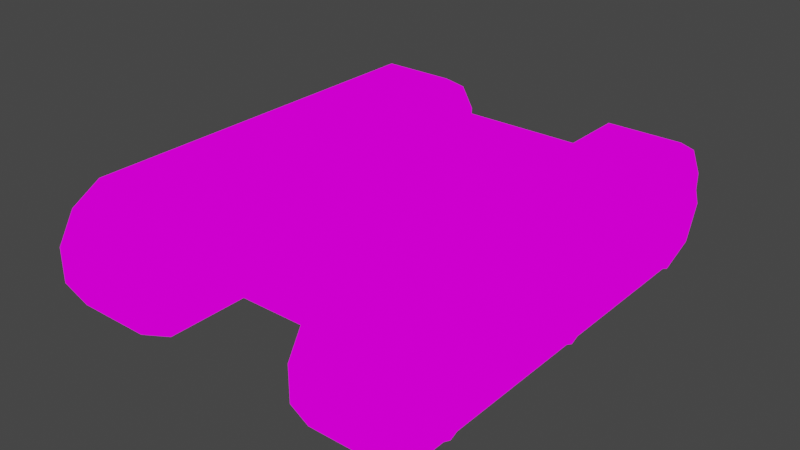 # Source: Chassis.blend  (saved by Blender 3.5.10; exported with 4.5.12 LTS)
import bpy
from mathutils import Matrix  # noqa: F401  (used for matrix-valued properties, if any)

bpy.ops.wm.read_factory_settings(use_empty=True)
scene = bpy.context.scene
scene.name = 'Scene'

# ---- collections
col_collection = bpy.data.collections.new('Collection'); scene.collection.children.link(col_collection)

# ---- images (referenced by path relative to the original .blend; pixels are not part of the script)
import os
ASSET_DIR = os.environ.get("B2B_ASSET_DIR", "")  # directory of the original .blend (textures are referenced by path, not embedded)
HERE = os.path.dirname(os.path.abspath(__file__))  # packed textures are extracted next to this script under _unpacked/

def load_image(name, relpath, width, height, colorspace="sRGB"):
    """Load a texture the original file referenced (path relative to the .blend, or extracted next to this script)."""
    p = next((c for c in (os.path.join(HERE, relpath), os.path.join(ASSET_DIR, relpath)) if relpath and os.path.exists(c)), "")
    if p:
        img = bpy.data.images.load(p, check_existing=True)
        img.name = name
    else:  # same state as the original file: an image datablock whose file is absent (Cycles renders it pink)
        img = bpy.data.images.new(name, width, height)
        img.source = "FILE"
        img.filepath = "//" + (relpath or name)
    img.colorspace_settings.name = colorspace
    return img
img_true_png = load_image('true.png', 'true.png', 1024, 1024, 'sRGB')

# ---- materials (node trees are filled in below, after node groups)
mat_x = bpy.data.materials.new('材质')
mat_x.use_transparent_shadow = False

# ---- material node trees
mat_x.use_nodes = True; mat_x.node_tree.nodes.clear()
_N = mat_x.node_tree.nodes; _L = mat_x.node_tree.links
n0 = _N.new('ShaderNodeOutputMaterial'); n0.name = '材质输出'; n0.location = (300, 300)
n1 = _N.new('ShaderNodeBsdfPrincipled'); n1.name = '原理化BSDF'; n1.location = (-207, 266)
n1.distribution = 'GGX'
n1.subsurface_method = 'RANDOM_WALK_SKIN'
n1.inputs[3].default_value = 1.45
n1.inputs[27].default_value = (0.0, 0.0, 0.0, 1.0)
n1.inputs[28].default_value = 1.0
n2 = _N.new('ShaderNodeTexImage'); n2.name = '图像纹理'; n2.location = (-12, 179)
n2.image = img_true_png
_L.new(n2.outputs[0], n0.inputs[0])
n0.is_active_output = True

# ---- world
world_world = bpy.data.worlds.new('World'); scene.world = world_world
world_world.use_nodes = True; world_world.node_tree.nodes.clear()
_N = world_world.node_tree.nodes; _L = world_world.node_tree.links
n0 = _N.new('ShaderNodeOutputWorld'); n0.name = 'World Output'; n0.location = (300, 300)
n1 = _N.new('ShaderNodeBackground'); n1.name = 'Background'; n1.location = (10, 300)
n1.inputs[0].default_value = (0.05088, 0.05088, 0.05088, 1.0)
_L.new(n1.outputs[0], n0.inputs[0])
n0.is_active_output = True
world_world.color = (0.05088, 0.05088, 0.05088)
world_world.use_sun_shadow = False
world_world.sun_shadow_jitter_overblur = 0.0

# ---- meshes
me_002 = bpy.data.meshes.new('柱体.002')
me_002.from_pydata([(3.793, -2.354, -0.02866), (3.063, -2.354, -0.02866), (3.793, -2.648, 0.6781), (3.063, -2.648, 0.6781), (3.793, -3.356, 0.9703), (3.063, -3.356, 0.9703), (3.793, -4.062, 0.6766), (3.063, -4.062, 0.6766), (3.793, -4.354, -0.03081), (3.063, -4.354, -0.03081), (3.793, -4.061, -0.7376), (3.063, -4.061, -0.7376), (3.793, -3.353, -1.03), (3.063, -3.353, -1.03), (3.793, -2.647, -0.7361), (3.063, -2.647, -0.7361), (3.793, 1.006, -0.02506), (3.063, 1.006, -0.02506), (3.793, 0.7119, 0.6817), (3.063, 0.7119, 0.6817), (3.793, 0.004482, 0.9739), (3.063, 0.004482, 0.9739), (3.793, -0.7023, 0.6802), (3.063, -0.7023, 0.6802), (3.793, -0.9944, -0.02721), (3.063, -0.9944, -0.02721), (3.793, -0.7008, -0.734), (3.063, -0.7008, -0.734), (3.793, 0.006625, -1.026), (3.063, 0.006625, -1.026), (3.793, 0.7134, -0.7325), (3.063, 0.7134, -0.7325), (3.793, 4.366, -0.02146), (3.063, 4.366, -0.02146), (3.793, 4.072, 0.6853), (3.063, 4.072, 0.6853), (3.793, 3.364, 0.9775), (3.063, 3.364, 0.9775), (3.793, 2.658, 0.6838), (3.063, 2.658, 0.6838), (3.793, 2.366, -0.02361), (3.063, 2.366, -0.02361), (3.793, 2.659, -0.7304), (3.063, 2.659, -0.7304), (3.793, 3.367, -1.023), (3.063, 3.367, -1.023), (3.793, 4.073, -0.7289), (3.063, 4.073, -0.7289), (-3.729, -2.354, -0.02866), (-2.999, -2.354, -0.02866), (-3.729, -2.648, 0.6781), (-2.999, -2.648, 0.6781), (-3.729, -3.356, 0.9703), (-2.999, -3.356, 0.9703), (-3.729, -4.062, 0.6766), (-2.999, -4.062, 0.6766), (-3.729, -4.354, -0.03081), (-2.999, -4.354, -0.03081), (-3.729, -4.061, -0.7376), (-2.999, -4.061, -0.7376), (-3.729, -3.353, -1.03), (-2.999, -3.353, -1.03), (-3.729, -2.647, -0.7361), (-2.999, -2.647, -0.7361), (-3.729, 1.006, -0.02506), (-2.999, 1.006, -0.02506), (-3.729, 0.7119, 0.6817), (-2.999, 0.7119, 0.6817), (-3.729, 0.004481, 0.9739), (-2.999, 0.004481, 0.9739), (-3.729, -0.7023, 0.6802), (-2.999, -0.7023, 0.6802), (-3.729, -0.9944, -0.02721), (-2.999, -0.9944, -0.02721), (-3.729, -0.7008, -0.734), (-2.999, -0.7008, -0.734), (-3.729, 0.006624, -1.026), (-2.999, 0.006624, -1.026), (-3.729, 0.7134, -0.7325), (-2.999, 0.7134, -0.7325), (-3.729, 4.366, -0.02146), (-2.999, 4.366, -0.02146), (-3.729, 4.072, 0.6853), (-2.999, 4.072, 0.6853), (-3.729, 3.364, 0.9775), (-2.999, 3.364, 0.9775), (-3.729, 2.658, 0.6838), (-2.999, 2.658, 0.6838), (-3.729, 2.366, -0.02361), (-2.999, 2.366, -0.02361), (-3.729, 2.659, -0.7304), (-2.999, 2.659, -0.7304), (-3.729, 3.367, -1.023), (-2.999, 3.367, -1.023), (-3.729, 4.073, -0.7289), (-2.999, 4.073, -0.7289), (2.151, 3.218, -0.3648), (-2.086, 3.218, -0.3648), (2.151, -3.226, -0.3648), (-2.086, -3.226, -0.3648), (2.151, 3.218, 1.019), (-2.086, 3.218, 1.019), (2.151, -3.226, 1.019), (-2.086, -3.226, 1.019), (3.523, -4.511, -0.9663), (3.523, -4.86, -0.3607), (3.523, -4.859, 0.3396), (3.523, -4.509, 0.9469), (3.523, -3.902, 1.299), (3.523, 3.897, 1.313), (3.523, 4.503, 0.9645), (3.523, 4.852, 0.3589), (3.523, 4.851, -0.3414), (3.523, 4.5, -0.9487), (3.523, 3.893, -1.3), (3.523, -3.905, -1.315), (3.523, -4.511, -0.9663), (3.523, -4.86, -0.3607), (3.523, -4.859, 0.3396), (3.523, -4.509, 0.9469), (3.523, -3.902, 1.299), (3.523, 3.897, 1.313), (3.523, 4.503, 0.9645), (3.523, 4.852, 0.3589), (3.523, 4.851, -0.3414), (3.523, 4.5, -0.9487), (3.523, 3.893, -1.3), (3.523, -3.905, -1.315), (3.523, -4.511, -0.9663), (3.523, -4.86, -0.3607), (3.523, -4.859, 0.3396), (3.523, -4.509, 0.9469), (3.523, -3.902, 1.299), (3.523, 3.897, 1.313), (3.523, 4.503, 0.9645), (3.523, 4.852, 0.3589), (3.523, 4.851, -0.3414), (3.523, 4.5, -0.9487), (3.523, 3.893, -1.3), (3.523, -3.905, -1.315), (2.001, -4.511, -0.9663), (2.001, -4.86, -0.3607), (2.001, -4.859, 0.3396), (2.001, -4.509, 0.9469), (2.001, -3.902, 1.299), (2.001, 3.897, 1.313), (2.001, 4.503, 0.9645), (2.001, 4.852, 0.3589), (2.001, 4.851, -0.3414), (2.001, 4.5, -0.9487), (2.001, 3.893, -1.3), (2.001, -3.905, -1.315), (2.001, -4.511, -0.9663), (2.001, -4.86, -0.3607), (2.001, -4.859, 0.3396), (2.001, -4.509, 0.9469), (2.001, -3.902, 1.299), (2.001, 3.897, 1.313), (2.001, 4.503, 0.9645), (2.001, 4.852, 0.3589), (2.001, 4.851, -0.3414), (2.001, 4.5, -0.9487), (2.001, 3.893, -1.3), (2.001, -3.905, -1.315), (-3.459, -4.511, -0.9663), (-3.459, -4.86, -0.3607), (-3.459, -4.859, 0.3396), (-3.459, -4.509, 0.9469), (-3.459, -3.902, 1.299), (-3.459, 3.897, 1.313), (-3.459, 4.503, 0.9645), (-3.459, 4.852, 0.3589), (-3.459, 4.851, -0.3414), (-3.459, 4.5, -0.9487), (-3.459, 3.893, -1.3), (-3.459, -3.905, -1.315), (-3.459, -4.511, -0.9663), (-3.459, -4.86, -0.3607), (-3.459, -4.859, 0.3396), (-3.459, -4.509, 0.9469), (-3.459, -3.902, 1.299), (-3.459, 3.897, 1.313), (-3.459, 4.503, 0.9645), (-3.459, 4.852, 0.3589), (-3.459, 4.851, -0.3414), (-3.459, 4.5, -0.9487), (-3.459, 3.893, -1.3), (-3.459, -3.905, -1.315), (-3.459, -4.511, -0.9663), (-3.459, -4.86, -0.3607), (-3.459, -4.859, 0.3396), (-3.459, -4.509, 0.9469), (-3.459, -3.902, 1.299), (-3.459, 3.897, 1.313), (-3.459, 4.503, 0.9645), (-3.459, 4.852, 0.3589), (-3.459, 4.851, -0.3414), (-3.459, 4.5, -0.9487), (-3.459, 3.893, -1.3), (-3.459, -3.905, -1.315), (-1.937, -4.511, -0.9663), (-1.937, -4.86, -0.3607), (-1.937, -4.859, 0.3396), (-1.937, -4.509, 0.9469), (-1.937, -3.902, 1.299), (-1.937, 3.897, 1.313), (-1.937, 4.503, 0.9645), (-1.937, 4.852, 0.3589), (-1.937, 4.851, -0.3414), (-1.937, 4.5, -0.9487), (-1.937, 3.893, -1.3), (-1.937, -3.905, -1.315), (-1.937, -4.511, -0.9663), (-1.937, -4.86, -0.3607), (-1.937, -4.859, 0.3396), (-1.937, -4.509, 0.9469), (-1.937, -3.902, 1.299), (-1.937, 3.897, 1.313), (-1.937, 4.503, 0.9645), (-1.937, 4.852, 0.3589), (-1.937, 4.851, -0.3414), (-1.937, 4.5, -0.9487), (-1.937, 3.893, -1.3), (-1.937, -3.905, -1.315), (3.793, -2.354, -0.02866), (3.793, -2.354, -0.02866), (3.793, -2.648, 0.6781), (3.793, -2.648, 0.6781), (3.063, -2.648, 0.6781), (3.063, -2.648, 0.6781), (3.063, -2.354, -0.02866), (3.063, -2.354, -0.02866), (3.793, -3.356, 0.9703), (3.793, -3.356, 0.9703), (3.063, -3.356, 0.9703), (3.063, -3.356, 0.9703), (3.793, -4.062, 0.6766), (3.793, -4.062, 0.6766), (3.063, -4.062, 0.6766), (3.063, -4.062, 0.6766), (3.793, -4.354, -0.03081), (3.793, -4.354, -0.03081), (3.063, -4.354, -0.03081), (3.063, -4.354, -0.03081), (3.793, -4.061, -0.7376), (3.793, -4.061, -0.7376), (3.063, -4.061, -0.7376), (3.063, -4.061, -0.7376), (3.793, -3.353, -1.03), (3.793, -3.353, -1.03), (3.063, -3.353, -1.03), (3.063, -3.353, -1.03), (3.793, -2.647, -0.7361), (3.793, -2.647, -0.7361), (3.063, -2.647, -0.7361), (3.063, -2.647, -0.7361), (3.793, 1.006, -0.02506), (3.793, 1.006, -0.02506), (3.793, 0.7119, 0.6817), (3.793, 0.7119, 0.6817), (3.063, 0.7119, 0.6817), (3.063, 0.7119, 0.6817), (3.063, 1.006, -0.02506), (3.063, 1.006, -0.02506), (3.793, 0.004482, 0.9739), (3.793, 0.004482, 0.9739), (3.063, 0.004482, 0.9739), (3.063, 0.004482, 0.9739), (3.793, -0.7023, 0.6802), (3.793, -0.7023, 0.6802), (3.063, -0.7023, 0.6802), (3.063, -0.7023, 0.6802), (3.793, -0.9944, -0.02721), (3.793, -0.9944, -0.02721), (3.063, -0.9944, -0.02721), (3.063, -0.9944, -0.02721), (3.793, -0.7008, -0.734), (3.793, -0.7008, -0.734), (3.063, -0.7008, -0.734), (3.063, -0.7008, -0.734), (3.793, 0.006625, -1.026), (3.793, 0.006625, -1.026), (3.063, 0.006625, -1.026), (3.063, 0.006625, -1.026), (3.793, 0.7134, -0.7325), (3.793, 0.7134, -0.7325), (3.063, 0.7134, -0.7325), (3.063, 0.7134, -0.7325), (3.793, 4.366, -0.02146), (3.793, 4.366, -0.02146), (3.793, 4.072, 0.6853), (3.793, 4.072, 0.6853), (3.063, 4.072, 0.6853), (3.063, 4.072, 0.6853), (3.063, 4.366, -0.02146), (3.063, 4.366, -0.02146), (3.793, 3.364, 0.9775), (3.793, 3.364, 0.9775), (3.063, 3.364, 0.9775), (3.063, 3.364, 0.9775), (3.793, 2.658, 0.6838), (3.793, 2.658, 0.6838), (3.063, 2.658, 0.6838), (3.063, 2.658, 0.6838), (3.793, 2.366, -0.02361), (3.793, 2.366, -0.02361), (3.063, 2.366, -0.02361), (3.063, 2.366, -0.02361), (3.793, 2.659, -0.7304), (3.793, 2.659, -0.7304), (3.063, 2.659, -0.7304), (3.063, 2.659, -0.7304), (3.793, 3.367, -1.023), (3.793, 3.367, -1.023), (3.063, 3.367, -1.023), (3.063, 3.367, -1.023), (3.793, 4.073, -0.7289), (3.793, 4.073, -0.7289), (3.063, 4.073, -0.7289), (3.063, 4.073, -0.7289), (-3.729, -2.354, -0.02866), (-3.729, -2.354, -0.02866), (-3.729, -2.648, 0.6781), (-3.729, -2.648, 0.6781), (-2.999, -2.648, 0.6781), (-2.999, -2.648, 0.6781), (-2.999, -2.354, -0.02866), (-2.999, -2.354, -0.02866), (-3.729, -3.356, 0.9703), (-3.729, -3.356, 0.9703), (-2.999, -3.356, 0.9703), (-2.999, -3.356, 0.9703), (-3.729, -4.062, 0.6766), (-3.729, -4.062, 0.6766), (-2.999, -4.062, 0.6766), (-2.999, -4.062, 0.6766), (-3.729, -4.354, -0.03081), (-3.729, -4.354, -0.03081), (-2.999, -4.354, -0.03081), (-2.999, -4.354, -0.03081), (-3.729, -4.061, -0.7376), (-3.729, -4.061, -0.7376), (-2.999, -4.061, -0.7376), (-2.999, -4.061, -0.7376), (-3.729, -3.353, -1.03), (-3.729, -3.353, -1.03), (-2.999, -3.353, -1.03), (-2.999, -3.353, -1.03), (-3.729, -2.647, -0.7361), (-3.729, -2.647, -0.7361), (-2.999, -2.647, -0.7361), (-2.999, -2.647, -0.7361), (-3.729, 1.006, -0.02506), (-3.729, 1.006, -0.02506), (-3.729, 0.7119, 0.6817), (-3.729, 0.7119, 0.6817), (-2.999, 0.7119, 0.6817), (-2.999, 0.7119, 0.6817), (-2.999, 1.006, -0.02506), (-2.999, 1.006, -0.02506), (-3.729, 0.004481, 0.9739), (-3.729, 0.004481, 0.9739), (-2.999, 0.004481, 0.9739), (-2.999, 0.004481, 0.9739), (-3.729, -0.7023, 0.6802), (-3.729, -0.7023, 0.6802), (-2.999, -0.7023, 0.6802), (-2.999, -0.7023, 0.6802), (-3.729, -0.9944, -0.02721), (-3.729, -0.9944, -0.02721), (-2.999, -0.9944, -0.02721), (-2.999, -0.9944, -0.02721), (-3.729, -0.7008, -0.734), (-3.729, -0.7008, -0.734), (-2.999, -0.7008, -0.734), (-2.999, -0.7008, -0.734), (-3.729, 0.006624, -1.026), (-3.729, 0.006624, -1.026), (-2.999, 0.006624, -1.026), (-2.999, 0.006624, -1.026), (-3.729, 0.7134, -0.7325), (-3.729, 0.7134, -0.7325), (-2.999, 0.7134, -0.7325), (-2.999, 0.7134, -0.7325), (-3.729, 4.366, -0.02146), (-3.729, 4.366, -0.02146), (-3.729, 4.072, 0.6853), (-3.729, 4.072, 0.6853), (-2.999, 4.072, 0.6853), (-2.999, 4.072, 0.6853), (-2.999, 4.366, -0.02146), (-2.999, 4.366, -0.02146), (-3.729, 3.364, 0.9775), (-3.729, 3.364, 0.9775), (-2.999, 3.364, 0.9775), (-2.999, 3.364, 0.9775), (-3.729, 2.658, 0.6838), (-3.729, 2.658, 0.6838), (-2.999, 2.658, 0.6838), (-2.999, 2.658, 0.6838), (-3.729, 2.366, -0.02361), (-3.729, 2.366, -0.02361), (-2.999, 2.366, -0.02361), (-2.999, 2.366, -0.02361), (-3.729, 2.659, -0.7304), (-3.729, 2.659, -0.7304), (-2.999, 2.659, -0.7304), (-2.999, 2.659, -0.7304), (-3.729, 3.367, -1.023), (-3.729, 3.367, -1.023), (-2.999, 3.367, -1.023), (-2.999, 3.367, -1.023), (-3.729, 4.073, -0.7289), (-3.729, 4.073, -0.7289), (-2.999, 4.073, -0.7289), (-2.999, 4.073, -0.7289), (2.151, -3.226, -0.3648), (2.151, -3.226, -0.3648), (2.151, 3.218, -0.3648), (2.151, 3.218, -0.3648), (-2.086, 3.218, -0.3648), (-2.086, 3.218, -0.3648), (-2.086, -3.226, -0.3648), (-2.086, -3.226, -0.3648), (2.151, -3.226, 1.019), (2.151, -3.226, 1.019), (2.151, 3.218, 1.019), (2.151, 3.218, 1.019), (-2.086, 3.218, 1.019), (-2.086, 3.218, 1.019), (-2.086, -3.226, 1.019), (-2.086, -3.226, 1.019), (3.523, -4.86, -0.3607), (3.523, -4.86, -0.3607), (3.523, -4.86, -0.3607), (3.523, -4.511, -0.9663), (3.523, -4.511, -0.9663), (3.523, -4.511, -0.9663), (3.523, -4.859, 0.3396), (3.523, -4.859, 0.3396), (3.523, -4.859, 0.3396), (3.523, -4.509, 0.9469), (3.523, -4.509, 0.9469), (3.523, -4.509, 0.9469), (3.523, -3.902, 1.299), (3.523, -3.902, 1.299), (3.523, -3.902, 1.299), (3.523, 3.897, 1.313), (3.523, 3.897, 1.313), (3.523, 3.897, 1.313), (3.523, 4.503, 0.9645), (3.523, 4.503, 0.9645), (3.523, 4.503, 0.9645), (3.523, 4.852, 0.3589), (3.523, 4.852, 0.3589), (3.523, 4.852, 0.3589), (3.523, 4.851, -0.3414), (3.523, 4.851, -0.3414), (3.523, 4.851, -0.3414), (3.523, 4.5, -0.9487), (3.523, 4.5, -0.9487), (3.523, 4.5, -0.9487), (3.523, 3.893, -1.3), (3.523, 3.893, -1.3), (3.523, 3.893, -1.3), (3.523, -3.905, -1.315), (3.523, -3.905, -1.315), (3.523, -3.905, -1.315), (3.523, -4.86, -0.3607), (3.523, -4.86, -0.3607), (3.523, -4.511, -0.9663), (3.523, -4.511, -0.9663), (3.523, -4.859, 0.3396), (3.523, -4.859, 0.3396), (3.523, -4.509, 0.9469), (3.523, -4.509, 0.9469), (3.523, -3.902, 1.299), (3.523, -3.902, 1.299), (3.523, 3.897, 1.313), (3.523, 3.897, 1.313), (3.523, 4.503, 0.9645), (3.523, 4.503, 0.9645), (3.523, 4.852, 0.3589), (3.523, 4.852, 0.3589), (3.523, 4.851, -0.3414), (3.523, 4.851, -0.3414), (3.523, 4.5, -0.9487), (3.523, 4.5, -0.9487), (3.523, 3.893, -1.3), (3.523, 3.893, -1.3), (3.523, -3.905, -1.315), (3.523, -3.905, -1.315), (3.523, -4.86, -0.3607), (3.523, -4.86, -0.3607), (3.523, -4.86, -0.3607), (3.523, -4.511, -0.9663), (3.523, -4.511, -0.9663), (3.523, -4.511, -0.9663), (3.523, -4.859, 0.3396), (3.523, -4.859, 0.3396), (3.523, -4.859, 0.3396), (3.523, -4.509, 0.9469), (3.523, -4.509, 0.9469), (3.523, -4.509, 0.9469), (3.523, -3.902, 1.299), (3.523, -3.902, 1.299), (3.523, -3.902, 1.299), (3.523, 3.897, 1.313), (3.523, 3.897, 1.313), (3.523, 3.897, 1.313), (3.523, 4.503, 0.9645), (3.523, 4.503, 0.9645), (3.523, 4.503, 0.9645), (3.523, 4.852, 0.3589), (3.523, 4.852, 0.3589), (3.523, 4.852, 0.3589), (3.523, 4.851, -0.3414), (3.523, 4.851, -0.3414), (3.523, 4.851, -0.3414), (3.523, 4.5, -0.9487), (3.523, 4.5, -0.9487), (3.523, 4.5, -0.9487), (3.523, 3.893, -1.3), (3.523, 3.893, -1.3), (3.523, 3.893, -1.3), (3.523, -3.905, -1.315), (3.523, -3.905, -1.315), (3.523, -3.905, -1.315), (2.001, 3.893, -1.3), (2.001, 3.893, -1.3), (2.001, 3.893, -1.3), (2.001, -4.509, 0.9469), (2.001, -4.509, 0.9469), (2.001, -4.509, 0.9469), (2.001, 4.503, 0.9645), (2.001, 4.503, 0.9645), (2.001, 4.503, 0.9645), (2.001, 4.5, -0.9487), (2.001, 4.5, -0.9487), (2.001, 4.5, -0.9487), (2.001, -4.859, 0.3396), (2.001, -4.859, 0.3396), (2.001, -4.859, 0.3396), (2.001, -3.905, -1.315), (2.001, -3.905, -1.315), (2.001, -3.905, -1.315), (2.001, 3.897, 1.313), (2.001, 3.897, 1.313), (2.001, 3.897, 1.313), (2.001, -3.902, 1.299), (2.001, -3.902, 1.299), (2.001, -3.902, 1.299), (2.001, 4.851, -0.3414), (2.001, 4.851, -0.3414), (2.001, 4.851, -0.3414), (2.001, 4.852, 0.3589), (2.001, 4.852, 0.3589), (2.001, 4.852, 0.3589), (2.001, -4.86, -0.3607), (2.001, -4.86, -0.3607), (2.001, -4.86, -0.3607), (2.001, -4.511, -0.9663), (2.001, -4.511, -0.9663), (2.001, -4.511, -0.9663), (2.001, -4.86, -0.3607), (2.001, -4.86, -0.3607), (2.001, -4.511, -0.9663), (2.001, -4.511, -0.9663), (2.001, -4.859, 0.3396), (2.001, -4.859, 0.3396), (2.001, -4.509, 0.9469), (2.001, -4.509, 0.9469), (2.001, -3.902, 1.299), (2.001, -3.902, 1.299), (2.001, 3.897, 1.313), (2.001, 3.897, 1.313), (2.001, 4.503, 0.9645), (2.001, 4.503, 0.9645), (2.001, 4.852, 0.3589), (2.001, 4.852, 0.3589), (2.001, 4.851, -0.3414), (2.001, 4.851, -0.3414), (2.001, 4.5, -0.9487), (2.001, 4.5, -0.9487), (2.001, 3.893, -1.3), (2.001, 3.893, -1.3), (2.001, -3.905, -1.315), (2.001, -3.905, -1.315), (-3.459, -4.86, -0.3607), (-3.459, -4.86, -0.3607), (-3.459, -4.86, -0.3607), (-3.459, -4.511, -0.9663), (-3.459, -4.511, -0.9663), (-3.459, -4.511, -0.9663), (-3.459, -4.859, 0.3396), (-3.459, -4.859, 0.3396), (-3.459, -4.859, 0.3396), (-3.459, -4.509, 0.9469), (-3.459, -4.509, 0.9469), (-3.459, -4.509, 0.9469), (-3.459, -3.902, 1.299), (-3.459, -3.902, 1.299), (-3.459, -3.902, 1.299), (-3.459, 3.897, 1.313), (-3.459, 3.897, 1.313), (-3.459, 3.897, 1.313), (-3.459, 4.503, 0.9645), (-3.459, 4.503, 0.9645), (-3.459, 4.503, 0.9645), (-3.459, 4.852, 0.3589), (-3.459, 4.852, 0.3589), (-3.459, 4.852, 0.3589), (-3.459, 4.851, -0.3414), (-3.459, 4.851, -0.3414), (-3.459, 4.851, -0.3414), (-3.459, 4.5, -0.9487), (-3.459, 4.5, -0.9487), (-3.459, 4.5, -0.9487), (-3.459, 3.893, -1.3), (-3.459, 3.893, -1.3), (-3.459, 3.893, -1.3), (-3.459, -3.905, -1.315), (-3.459, -3.905, -1.315), (-3.459, -3.905, -1.315), (-3.459, -4.86, -0.3607), (-3.459, -4.86, -0.3607), (-3.459, -4.511, -0.9663), (-3.459, -4.511, -0.9663), (-3.459, -4.859, 0.3396), (-3.459, -4.859, 0.3396), (-3.459, -4.509, 0.9469), (-3.459, -4.509, 0.9469), (-3.459, -3.902, 1.299), (-3.459, -3.902, 1.299), (-3.459, 3.897, 1.313), (-3.459, 3.897, 1.313), (-3.459, 4.503, 0.9645), (-3.459, 4.503, 0.9645), (-3.459, 4.852, 0.3589), (-3.459, 4.852, 0.3589), (-3.459, 4.851, -0.3414), (-3.459, 4.851, -0.3414), (-3.459, 4.5, -0.9487), (-3.459, 4.5, -0.9487), (-3.459, 3.893, -1.3), (-3.459, 3.893, -1.3), (-3.459, -3.905, -1.315), (-3.459, -3.905, -1.315), (-3.459, -4.86, -0.3607), (-3.459, -4.86, -0.3607), (-3.459, -4.86, -0.3607), (-3.459, -4.511, -0.9663), (-3.459, -4.511, -0.9663), (-3.459, -4.511, -0.9663), (-3.459, -4.859, 0.3396), (-3.459, -4.859, 0.3396), (-3.459, -4.859, 0.3396), (-3.459, -4.509, 0.9469), (-3.459, -4.509, 0.9469), (-3.459, -4.509, 0.9469), (-3.459, -3.902, 1.299), (-3.459, -3.902, 1.299), (-3.459, -3.902, 1.299), (-3.459, 3.897, 1.313), (-3.459, 3.897, 1.313), (-3.459, 3.897, 1.313), (-3.459, 4.503, 0.9645), (-3.459, 4.503, 0.9645), (-3.459, 4.503, 0.9645), (-3.459, 4.852, 0.3589), (-3.459, 4.852, 0.3589), (-3.459, 4.852, 0.3589), (-3.459, 4.851, -0.3414), (-3.459, 4.851, -0.3414), (-3.459, 4.851, -0.3414), (-3.459, 4.5, -0.9487), (-3.459, 4.5, -0.9487), (-3.459, 4.5, -0.9487), (-3.459, 3.893, -1.3), (-3.459, 3.893, -1.3), (-3.459, 3.893, -1.3), (-3.459, -3.905, -1.315), (-3.459, -3.905, -1.315), (-3.459, -3.905, -1.315), (-1.937, 3.893, -1.3), (-1.937, 3.893, -1.3), (-1.937, 3.893, -1.3), (-1.937, -4.509, 0.9469), (-1.937, -4.509, 0.9469), (-1.937, -4.509, 0.9469), (-1.937, 4.503, 0.9645), (-1.937, 4.503, 0.9645), (-1.937, 4.503, 0.9645), (-1.937, 4.5, -0.9487), (-1.937, 4.5, -0.9487), (-1.937, 4.5, -0.9487), (-1.937, -4.859, 0.3396), (-1.937, -4.859, 0.3396), (-1.937, -4.859, 0.3396), (-1.937, -3.905, -1.315), (-1.937, -3.905, -1.315), (-1.937, -3.905, -1.315), (-1.937, 3.897, 1.313), (-1.937, 3.897, 1.313), (-1.937, 3.897, 1.313), (-1.937, -3.902, 1.299), (-1.937, -3.902, 1.299), (-1.937, -3.902, 1.299), (-1.937, 4.851, -0.3414), (-1.937, 4.851, -0.3414), (-1.937, 4.851, -0.3414), (-1.937, 4.852, 0.3589), (-1.937, 4.852, 0.3589), (-1.937, 4.852, 0.3589), (-1.937, -4.86, -0.3607), (-1.937, -4.86, -0.3607), (-1.937, -4.86, -0.3607), (-1.937, -4.511, -0.9663), (-1.937, -4.511, -0.9663), (-1.937, -4.511, -0.9663), (-1.937, -4.86, -0.3607), (-1.937, -4.86, -0.3607), (-1.937, -4.511, -0.9663), (-1.937, -4.511, -0.9663), (-1.937, -4.859, 0.3396), (-1.937, -4.859, 0.3396), (-1.937, -4.509, 0.9469), (-1.937, -4.509, 0.9469), (-1.937, -3.902, 1.299), (-1.937, -3.902, 1.299), (-1.937, 3.897, 1.313), (-1.937, 3.897, 1.313), (-1.937, 4.503, 0.9645), (-1.937, 4.503, 0.9645), (-1.937, 4.852, 0.3589), (-1.937, 4.852, 0.3589), (-1.937, 4.851, -0.3414), (-1.937, 4.851, -0.3414), (-1.937, 4.5, -0.9487), (-1.937, 4.5, -0.9487), (-1.937, 3.893, -1.3), (-1.937, 3.893, -1.3), (-1.937, -3.905, -1.315), (-1.937, -3.905, -1.315)], [], [(224, 228, 226), (229, 232, 227), (235, 236, 233), (239, 240, 237), (243, 244, 241), (247, 248, 245), (231, 251, 9), (13, 252, 249), (15, 225, 253), (6, 10, 14), (262, 258, 256), (261, 264, 259), (265, 270, 268), (271, 272, 269), (275, 276, 273), (279, 280, 277), (263, 283, 25), (29, 284, 281), (31, 257, 285), (26, 28, 30), (294, 290, 288), (293, 296, 291), (299, 300, 297), (303, 304, 301), (307, 308, 305), (311, 312, 309), (41, 39, 37), (45, 316, 313), (317, 33, 289), (38, 42, 46), (322, 326, 320), (323, 330, 325), (332, 331, 329), (336, 335, 333), (340, 339, 337), (344, 343, 341), (57, 347, 327), (348, 61, 345), (349, 49, 63), (58, 54, 50), (354, 358, 352), (355, 362, 357), (364, 363, 361), (368, 367, 365), (369, 374, 371), (376, 375, 373), (73, 379, 359), (380, 77, 377), (381, 65, 79), (70, 68, 66), (384, 388, 390), (392, 389, 387), (396, 395, 393), (400, 399, 397), (404, 403, 401), (408, 407, 405), (414, 391, 89), (412, 93, 409), (413, 81, 95), (90, 86, 82), (416, 420, 418), (428, 424, 426), (423, 425, 431), (419, 429, 427), (97, 103, 101), (96, 102, 98), (462, 487, 460), (453, 481, 451), (444, 475, 442), (465, 489, 463), (432, 470, 435), (456, 483, 454), (447, 477, 445), (436, 491, 466), (438, 469, 433), (459, 485, 457), (450, 479, 448), (441, 473, 439), (126, 127, 120), (523, 543, 525), (502, 549, 504), (511, 555, 513), (520, 529, 522), (499, 532, 501), (508, 535, 510), (517, 538, 519), (493, 541, 498), (526, 561, 496), (505, 547, 507), (514, 553, 516), (495, 559, 492), (443, 500, 503), (464, 521, 524), (455, 512, 515), (446, 131, 506), (467, 138, 527), (434, 497, 494), (458, 135, 518), (449, 132, 509), (104, 139, 128), (106, 129, 130), (113, 136, 137), (110, 133, 134), (530, 583, 584), (557, 577, 578), (551, 571, 572), (545, 585, 586), (560, 566, 564), (554, 579, 580), (548, 573, 574), (140, 587, 567), (542, 565, 568), (149, 581, 582), (146, 575, 576), (143, 569, 570), (156, 155, 163), (618, 643, 644), (609, 637, 638), (600, 631, 632), (621, 645, 646), (588, 626, 624), (612, 639, 640), (603, 633, 634), (592, 647, 627), (594, 625, 628), (615, 641, 642), (606, 635, 636), (597, 629, 630), (180, 179, 187), (699, 679, 681), (705, 658, 660), (669, 690, 667), (685, 676, 678), (688, 655, 657), (691, 664, 666), (675, 708, 673), (654, 714, 649), (717, 682, 652), (703, 661, 663), (709, 670, 672), (715, 651, 648), (599, 656, 596), (620, 677, 617), (611, 668, 608), (602, 191, 167), (623, 198, 174), (590, 653, 593), (614, 195, 171), (605, 192, 168), (164, 199, 175), (166, 189, 165), (173, 196, 172), (170, 193, 169), (686, 739, 695), (713, 733, 692), (707, 727, 689), (701, 741, 210), (716, 722, 719), (710, 735, 207), (704, 729, 204), (200, 743, 211), (698, 721, 201), (209, 737, 208), (206, 731, 205), (203, 725, 202), (222, 223, 216), (224, 230, 228), (229, 234, 232), (235, 238, 236), (239, 242, 240), (243, 246, 244), (247, 250, 248), (5, 3, 231), (231, 254, 251), (251, 11, 9), (9, 7, 5), (5, 231, 9), (13, 255, 252), (15, 1, 225), (14, 0, 6), (0, 2, 6), (2, 4, 6), (6, 8, 10), (10, 12, 14), (262, 260, 258), (261, 266, 264), (265, 267, 270), (271, 274, 272), (275, 278, 276), (279, 282, 280), (21, 19, 263), (263, 286, 283), (283, 27, 25), (25, 23, 21), (21, 263, 25), (29, 287, 284), (31, 17, 257), (30, 16, 22), (16, 18, 22), (18, 20, 22), (22, 24, 30), (24, 26, 30), (294, 292, 290), (293, 298, 296), (299, 302, 300), (303, 306, 304), (307, 310, 308), (311, 314, 312), (37, 35, 295), (295, 318, 37), (318, 315, 37), (315, 43, 37), (43, 41, 37), (45, 319, 316), (317, 47, 33), (46, 32, 34), (34, 36, 38), (38, 40, 42), (42, 44, 46), (46, 34, 38), (322, 324, 326), (323, 328, 330), (332, 334, 331), (336, 338, 335), (340, 342, 339), (344, 346, 343), (327, 51, 53), (53, 55, 57), (57, 59, 347), (347, 350, 327), (327, 53, 57), (348, 351, 61), (349, 321, 49), (50, 48, 58), (48, 62, 58), (62, 60, 58), (58, 56, 54), (54, 52, 50), (354, 356, 358), (355, 360, 362), (364, 366, 363), (368, 370, 367), (369, 372, 374), (376, 378, 375), (359, 67, 69), (69, 71, 73), (73, 75, 379), (379, 382, 359), (359, 69, 73), (380, 383, 77), (381, 353, 65), (66, 64, 74), (64, 78, 74), (78, 76, 74), (74, 72, 66), (72, 70, 66), (384, 386, 388), (392, 394, 389), (396, 398, 395), (400, 402, 399), (404, 406, 403), (408, 410, 407), (391, 83, 85), (85, 87, 391), (87, 89, 391), (89, 91, 411), (411, 414, 89), (412, 415, 93), (413, 385, 81), (82, 80, 94), (94, 92, 90), (90, 88, 86), (86, 84, 82), (82, 94, 90), (416, 422, 420), (428, 430, 424), (423, 417, 425), (419, 421, 429), (97, 99, 103), (96, 100, 102), (462, 488, 487), (453, 482, 481), (444, 476, 475), (465, 490, 489), (432, 468, 470), (456, 484, 483), (447, 478, 477), (436, 471, 491), (438, 472, 469), (459, 486, 485), (450, 480, 479), (441, 474, 473), (116, 117, 127), (117, 118, 127), (118, 119, 127), (119, 120, 127), (120, 121, 126), (121, 122, 123), (124, 121, 123), (124, 125, 121), (125, 126, 121), (523, 528, 543), (502, 531, 549), (511, 534, 555), (520, 537, 529), (499, 540, 532), (508, 546, 535), (517, 552, 538), (493, 558, 541), (526, 544, 561), (505, 550, 547), (514, 556, 553), (495, 562, 559), (443, 440, 500), (464, 461, 521), (455, 452, 512), (446, 107, 131), (467, 114, 138), (434, 437, 497), (458, 111, 135), (449, 108, 132), (104, 115, 139), (106, 105, 129), (113, 112, 136), (110, 109, 133), (530, 539, 583), (557, 536, 577), (551, 533, 571), (545, 150, 585), (560, 563, 566), (554, 147, 579), (548, 144, 573), (140, 151, 587), (542, 141, 565), (149, 148, 581), (146, 145, 575), (143, 142, 569), (154, 153, 163), (153, 152, 163), (163, 162, 156), (154, 163, 155), (162, 161, 157), (161, 160, 157), (160, 159, 157), (159, 158, 157), (157, 156, 162), (618, 616, 643), (609, 607, 637), (600, 598, 631), (621, 619, 645), (588, 591, 626), (612, 610, 639), (603, 601, 633), (592, 622, 647), (594, 589, 625), (615, 613, 641), (606, 604, 635), (597, 595, 629), (178, 177, 187), (177, 176, 187), (187, 186, 180), (178, 187, 179), (186, 185, 181), (185, 184, 181), (184, 183, 181), (183, 182, 181), (181, 180, 186), (699, 684, 679), (705, 687, 658), (669, 711, 690), (685, 693, 676), (688, 696, 655), (691, 702, 664), (675, 694, 708), (654, 697, 714), (717, 700, 682), (703, 706, 661), (709, 712, 670), (715, 718, 651), (599, 659, 656), (620, 680, 677), (611, 671, 668), (602, 662, 191), (623, 683, 198), (590, 650, 653), (614, 674, 195), (605, 665, 192), (164, 188, 199), (166, 190, 189), (173, 197, 196), (170, 194, 193), (686, 740, 739), (713, 734, 733), (707, 728, 727), (701, 742, 741), (716, 720, 722), (710, 736, 735), (704, 730, 729), (200, 723, 743), (698, 724, 721), (209, 738, 737), (206, 732, 731), (203, 726, 725), (212, 213, 223), (213, 214, 223), (214, 215, 223), (215, 216, 223), (216, 217, 222), (217, 218, 219), (220, 217, 219), (220, 221, 217), (221, 222, 217)])
_uv = me_002.uv_layers.new(name='UV 贴图')
_uv.uv.foreach_set('vector', [0.2379, 0.8484, 0.2565, 0.898, 0.2379, 0.898, 0.7551, 0.8599, 0.7299, 0.8233, 0.7551, 0.8233, 0.7485, 0.5628, 0.7299, 0.6124, 0.7299, 0.5628, 0.6555, 0.7559, 0.6369, 0.8056, 0.6369, 0.7559, 0.5785, 0.8321, 0.5599, 0.8818, 0.5599, 0.8321, 0.7546, 0.6974, 0.736, 0.7471, 0.736, 0.6974, 0.6438, 0.5397, 0.6784, 0.4866, 0.6927, 0.5681, 0.2632, 0.8118, 0.2379, 0.7753, 0.2632, 0.7753, 0.2193, 0.7753, 0.2007, 0.8249, 0.2007, 0.7753, 0.4828, 0.4962, 0.4972, 0.5915, 0.4626, 0.6115, 0.349, 0.8435, 0.3304, 0.8932, 0.3304, 0.8435, 0.7547, 0.6212, 0.7361, 0.6709, 0.7361, 0.6212, 0.5997, 0.8056, 0.6183, 0.8552, 0.5997, 0.8552, 0.7299, 0.7737, 0.7113, 0.8233, 0.7113, 0.7737, 0.3779, 0.8334, 0.3593, 0.8831, 0.3593, 0.8334, 0.2007, 0.8249, 0.1821, 0.8746, 0.1821, 0.8249, 0.4972, 0.6744, 0.5317, 0.6212, 0.546, 0.7028, 0.6741, 0.8056, 0.6555, 0.8552, 0.6555, 0.8056, 0.2007, 0.7753, 0.1821, 0.8249, 0.1821, 0.7753, 0.4828, 0.7462, 0.4626, 0.7559, 0.4483, 0.7261, 0.7733, 0.6212, 0.7547, 0.6709, 0.7547, 0.6212, 0.4855, 0.8321, 0.4669, 0.8818, 0.4669, 0.8321, 0.2632, 0.8484, 0.2379, 0.8118, 0.2632, 0.8118, 0.6741, 0.7559, 0.6555, 0.8056, 0.6555, 0.7559, 0.7732, 0.6974, 0.7546, 0.7471, 0.7546, 0.6974, 0.434, 0.8645, 0.4087, 0.828, 0.434, 0.828, 0.546, 0.5681, 0.5317, 0.6115, 0.5115, 0.6212, 0.3182, 0.7993, 0.2996, 0.849, 0.2996, 0.7993, 0.2193, 0.7753, 0.2379, 0.8249, 0.2193, 0.8249, 0.5806, 0.6309, 0.5949, 0.7261, 0.5604, 0.7462, 0.5413, 0.8818, 0.5227, 0.8321, 0.5413, 0.8321, 0.718, 0.8599, 0.6927, 0.8233, 0.718, 0.8233, 0.7485, 0.8233, 0.7299, 0.7737, 0.7485, 0.7737, 0.7113, 0.6124, 0.6927, 0.5628, 0.7113, 0.5628, 0.5227, 0.8818, 0.5041, 0.8321, 0.5227, 0.8321, 0.4669, 0.8818, 0.4483, 0.8321, 0.4669, 0.8321, 0.546, 0.5397, 0.5806, 0.4866, 0.5949, 0.5681, 0.4087, 0.828, 0.434, 0.7914, 0.434, 0.828, 0.349, 0.7573, 0.3304, 0.807, 0.3304, 0.7573, 0.6927, 0.651, 0.6784, 0.7462, 0.6438, 0.7261, 0.3779, 0.87, 0.4031, 0.8334, 0.4031, 0.87, 0.7671, 0.5628, 0.7485, 0.6124, 0.7485, 0.5628, 0.6555, 0.8552, 0.6369, 0.8056, 0.6555, 0.8056, 0.7299, 0.6124, 0.7113, 0.5628, 0.7299, 0.5628, 0.7737, 0.8233, 0.7551, 0.873, 0.7551, 0.8233, 0.7671, 0.8233, 0.7485, 0.7737, 0.7671, 0.7737, 0.6438, 0.5681, 0.6092, 0.6212, 0.5949, 0.5397, 0.6369, 0.8552, 0.6183, 0.8056, 0.6369, 0.8056, 0.6183, 0.7559, 0.5997, 0.8056, 0.5997, 0.7559, 0.6438, 0.7261, 0.6295, 0.7559, 0.6092, 0.7462, 0.5599, 0.8321, 0.5413, 0.8818, 0.5413, 0.8321, 0.5041, 0.8818, 0.4855, 0.8321, 0.5041, 0.8321, 0.3304, 0.8435, 0.3557, 0.807, 0.3557, 0.8435, 0.7113, 0.8233, 0.6927, 0.7737, 0.7113, 0.7737, 0.5971, 0.8818, 0.5785, 0.8321, 0.5971, 0.8321, 0.2007, 0.8615, 0.226, 0.8249, 0.226, 0.8615, 0.281, 0.7696, 0.281, 0.7178, 0.3299, 0.7462, 0.2996, 0.849, 0.281, 0.7993, 0.2996, 0.7993, 0.6369, 0.7559, 0.6183, 0.8056, 0.6183, 0.7559, 0.3939, 0.7084, 0.4082, 0.8037, 0.3736, 0.8237, 0.3593, 0.4524, 0.2513, 0.0, 0.3593, 0.0, 0.1433, 0.4524, 0.2513, 0.0, 0.2513, 0.4524, 0.281, 0.6646, 0.3304, 0.4524, 0.3304, 0.6646, 0.4087, 0.4866, 0.3593, 0.6988, 0.3593, 0.4866, 0.2316, 0.4524, 0.1821, 0.7753, 0.1821, 0.4525, 0.281, 0.7753, 0.2316, 0.4524, 0.281, 0.4525, 0.2316, 0.4524, 0.2316, 0.4524, 0.2316, 0.4524, 0.2316, 0.4524, 0.2316, 0.4524, 0.2316, 0.4524, 0.2316, 0.4524, 0.2316, 0.4524, 0.2316, 0.4524, 0.2316, 0.4524, 0.2316, 0.4524, 0.2316, 0.4524, 0.2316, 0.4524, 0.2316, 0.4524, 0.2316, 0.4524, 0.2316, 0.4524, 0.2316, 0.4524, 0.2316, 0.4524, 0.2316, 0.4524, 0.2316, 0.4524, 0.2316, 0.4524, 0.2316, 0.4524, 0.2316, 0.4524, 0.2316, 0.4524, 0.2316, 0.4524, 0.2316, 0.4524, 0.2316, 0.4524, 0.2316, 0.4524, 0.2316, 0.4524, 0.2316, 0.4524, 0.2316, 0.4524, 0.2316, 0.4524, 0.2316, 0.4524, 0.2316, 0.4524, 0.2316, 0.4524, 0.2316, 0.4524, 0.6394, 0.04824, 0.6394, 0.4388, 0.546, 0.4383, 0.7328, 0.0, 0.7716, 0.5476, 0.7328, 0.5476, 0.4304, 0.639, 0.4087, 0.7152, 0.4087, 0.639, 0.4699, 0.7559, 0.4483, 0.8321, 0.4483, 0.7559, 0.3521, 0.6811, 0.3304, 0.7573, 0.3304, 0.6811, 0.7144, 0.6974, 0.7361, 0.6212, 0.7361, 0.6974, 0.5132, 0.8321, 0.5348, 0.7559, 0.5348, 0.8321, 0.7144, 0.4866, 0.6927, 0.5628, 0.6927, 0.4866, 0.4337, 0.4866, 0.4087, 0.5628, 0.4087, 0.4866, 0.5781, 0.7559, 0.5565, 0.8321, 0.5565, 0.7559, 0.8104, 0.5476, 0.7716, 0.0, 0.8104, 0.0, 0.3555, 0.5287, 0.3304, 0.6049, 0.3304, 0.5287, 0.4916, 0.8321, 0.5132, 0.7559, 0.5132, 0.8321, 0.2316, 0.4524, 0.2316, 0.4524, 0.2316, 0.4524, 0.2316, 0.4524, 0.2316, 0.4524, 0.2316, 0.4524, 0.2316, 0.4524, 0.2316, 0.4524, 0.2316, 0.4524, 0.2316, 0.4524, 0.2316, 0.4524, 0.2316, 0.4524, 0.2316, 0.4524, 0.2316, 0.4524, 0.2316, 0.4524, 0.2316, 0.4524, 0.2316, 0.4524, 0.2316, 0.4524, 0.2316, 0.4524, 0.2316, 0.4524, 0.2316, 0.4524, 0.2316, 0.4524, 0.2316, 0.4524, 0.2316, 0.4524, 0.2316, 0.4524, 0.2316, 0.4524, 0.2316, 0.4524, 0.2316, 0.4524, 0.2316, 0.4524, 0.2316, 0.4524, 0.2316, 0.4524, 0.2316, 0.4524, 0.2316, 0.4524, 0.2316, 0.4524, 0.2316, 0.4524, 0.2316, 0.4524, 0.2316, 0.4524, 0.2316, 0.4524, 0.2316, 0.4524, 0.2316, 0.4524, 0.2316, 0.4524, 0.2316, 0.4524, 0.2316, 0.4524, 0.2316, 0.4524, 0.2316, 0.4524, 0.2316, 0.4524, 0.2316, 0.4524, 0.2316, 0.4524, 0.2316, 0.4524, 0.2316, 0.4524, 0.2316, 0.4524, 0.2316, 0.4524, 0.2316, 0.4524, 0.2316, 0.4524, 0.2316, 0.4524, 0.2316, 0.4524, 0.2316, 0.4524, 0.2316, 0.4524, 0.2316, 0.4524, 0.2316, 0.4524, 0.2316, 0.4524, 0.2316, 0.4524, 0.2316, 0.4524, 0.2316, 0.4524, 0.2316, 0.4524, 0.2316, 0.4524, 0.2316, 0.4524, 0.2316, 0.4524, 0.2316, 0.4524, 0.2316, 0.4524, 0.2316, 0.4524, 0.2316, 0.4524, 0.4527, 0.04824, 0.4652, 0.01779, 0.546, 0.04773, 0.2316, 0.4524, 0.2316, 0.4524, 0.2316, 0.4524, 0.2316, 0.4524, 0.2316, 0.4524, 0.2316, 0.4524, 0.2316, 0.4524, 0.2316, 0.4524, 0.2316, 0.4524, 0.2316, 0.4524, 0.2316, 0.4524, 0.2316, 0.4524, 0.2316, 0.4524, 0.2316, 0.4524, 0.2316, 0.4524, 0.2316, 0.4524, 0.2316, 0.4524, 0.2316, 0.4524, 0.2316, 0.4524, 0.2316, 0.4524, 0.2316, 0.4524, 0.2316, 0.4524, 0.2316, 0.4524, 0.2316, 0.4524, 0.2316, 0.4524, 0.2316, 0.4524, 0.2316, 0.4524, 0.2316, 0.4524, 0.2316, 0.4524, 0.2316, 0.4524, 0.2316, 0.4524, 0.2316, 0.4524, 0.2316, 0.4524, 0.2316, 0.4524, 0.2316, 0.4524, 0.2316, 0.4524, 0.6394, 0.04824, 0.6519, 0.01779, 0.7328, 0.04773, 0.1821, 0.4524, 0.1433, 1.0, 0.1433, 0.4524, 0.3304, 0.6049, 0.3521, 0.6811, 0.3304, 0.6811, 0.7144, 0.7737, 0.736, 0.6974, 0.736, 0.7737, 0.4087, 0.7152, 0.4304, 0.7914, 0.4087, 0.7914, 0.6927, 0.6974, 0.7144, 0.7737, 0.6927, 0.7737, 0.5781, 0.7559, 0.5997, 0.8321, 0.5781, 0.8321, 0.7144, 0.6212, 0.6927, 0.6974, 0.6927, 0.6212, 0.3304, 0.5287, 0.3555, 0.4524, 0.3555, 0.5287, 0.5565, 0.8321, 0.5348, 0.7559, 0.5565, 0.7559, 0.8104, 0.5476, 0.8491, 0.0, 0.8491, 0.5476, 0.4087, 0.5628, 0.4337, 0.639, 0.4087, 0.639, 0.4699, 0.7559, 0.4916, 0.8321, 0.4699, 0.8321, 0.2316, 0.4524, 0.2316, 0.4524, 0.2316, 0.4524, 0.2316, 0.4524, 0.2316, 0.4524, 0.2316, 0.4524, 0.2316, 0.4524, 0.2316, 0.4524, 0.2316, 0.4524, 0.2316, 0.4524, 0.2316, 0.4524, 0.2316, 0.4524, 0.2316, 0.4524, 0.2316, 0.4524, 0.2316, 0.4524, 0.2316, 0.4524, 0.2316, 0.4524, 0.2316, 0.4524, 0.2316, 0.4524, 0.2316, 0.4524, 0.2316, 0.4524, 0.2316, 0.4524, 0.2316, 0.4524, 0.2316, 0.4524, 0.2316, 0.4524, 0.2316, 0.4524, 0.2316, 0.4524, 0.2316, 0.4524, 0.2316, 0.4524, 0.2316, 0.4524, 0.2316, 0.4524, 0.2316, 0.4524, 0.2316, 0.4524, 0.2316, 0.4524, 0.2316, 0.4524, 0.2316, 0.4524, 0.2316, 0.4524, 0.2316, 0.4524, 0.2316, 0.4524, 0.2316, 0.4524, 0.2316, 0.4524, 0.2316, 0.4524, 0.2316, 0.4524, 0.2316, 0.4524, 0.2316, 0.4524, 0.2316, 0.4524, 0.2316, 0.4524, 0.2316, 0.4524, 0.2316, 0.4524, 0.2316, 0.4524, 0.2316, 0.4524, 0.2316, 0.4524, 0.2316, 0.4524, 0.2316, 0.4524, 0.2316, 0.4524, 0.2316, 0.4524, 0.2316, 0.4524, 0.2316, 0.4524, 0.2316, 0.4524, 0.2316, 0.4524, 0.2316, 0.4524, 0.2316, 0.4524, 0.2316, 0.4524, 0.2316, 0.4524, 0.2316, 0.4524, 0.2316, 0.4524, 0.2316, 0.4524, 0.2316, 0.4524, 0.2316, 0.4524, 0.2316, 0.4524, 0.2316, 0.4524, 0.2316, 0.4524, 0.4527, 0.04824, 0.4527, 0.4388, 0.3593, 0.4383, 0.2379, 0.8484, 0.2565, 0.8484, 0.2565, 0.898, 0.7551, 0.8599, 0.7299, 0.8599, 0.7299, 0.8233, 0.7485, 0.5628, 0.7485, 0.6124, 0.7299, 0.6124, 0.6555, 0.7559, 0.6555, 0.8056, 0.6369, 0.8056, 0.5785, 0.8321, 0.5785, 0.8818, 0.5599, 0.8818, 0.7546, 0.6974, 0.7546, 0.7471, 0.736, 0.7471, 0.6581, 0.6212, 0.6438, 0.5915, 0.6438, 0.5397, 0.6438, 0.5397, 0.6581, 0.4962, 0.6784, 0.4866, 0.6784, 0.4866, 0.6927, 0.5163, 0.6927, 0.5681, 0.6927, 0.5681, 0.6784, 0.6115, 0.6581, 0.6212, 0.6581, 0.6212, 0.6438, 0.5397, 0.6927, 0.5681, 0.2632, 0.8118, 0.2379, 0.8118, 0.2379, 0.7753, 0.2193, 0.7753, 0.2193, 0.8249, 0.2007, 0.8249, 0.4626, 0.6115, 0.4483, 0.5681, 0.4828, 0.4962, 0.4483, 0.5681, 0.4483, 0.5163, 0.4828, 0.4962, 0.4483, 0.5163, 0.4626, 0.4866, 0.4828, 0.4962, 0.4828, 0.4962, 0.4972, 0.5397, 0.4972, 0.5915, 0.4972, 0.5915, 0.4828, 0.6212, 0.4626, 0.6115, 0.349, 0.8435, 0.349, 0.8932, 0.3304, 0.8932, 0.7547, 0.6212, 0.7547, 0.6709, 0.7361, 0.6709, 0.5997, 0.8056, 0.6183, 0.8056, 0.6183, 0.8552, 0.7299, 0.7737, 0.7299, 0.8233, 0.7113, 0.8233, 0.3779, 0.8334, 0.3779, 0.8831, 0.3593, 0.8831, 0.2007, 0.8249, 0.2007, 0.8746, 0.1821, 0.8746, 0.5115, 0.7559, 0.4972, 0.7261, 0.4972, 0.6744, 0.4972, 0.6744, 0.5115, 0.6309, 0.5317, 0.6212, 0.5317, 0.6212, 0.546, 0.651, 0.546, 0.7028, 0.546, 0.7028, 0.5317, 0.7462, 0.5115, 0.7559, 0.5115, 0.7559, 0.4972, 0.6744, 0.546, 0.7028, 0.6741, 0.8056, 0.6741, 0.8552, 0.6555, 0.8552, 0.2007, 0.7753, 0.2007, 0.8249, 0.1821, 0.8249, 0.4483, 0.7261, 0.4483, 0.6744, 0.4972, 0.651, 0.4483, 0.6744, 0.4626, 0.6309, 0.4972, 0.651, 0.4626, 0.6309, 0.4828, 0.6212, 0.4972, 0.651, 0.4972, 0.651, 0.4972, 0.7028, 0.4483, 0.7261, 0.4972, 0.7028, 0.4828, 0.7462, 0.4483, 0.7261, 0.7733, 0.6212, 0.7733, 0.6709, 0.7547, 0.6709, 0.4855, 0.8321, 0.4855, 0.8818, 0.4669, 0.8818, 0.2632, 0.8484, 0.2379, 0.8484, 0.2379, 0.8118, 0.6741, 0.7559, 0.6741, 0.8056, 0.6555, 0.8056, 0.7732, 0.6974, 0.7732, 0.7471, 0.7546, 0.7471, 0.434, 0.8645, 0.4087, 0.8645, 0.4087, 0.828, 0.5115, 0.6212, 0.4972, 0.5915, 0.4972, 0.5397, 0.4972, 0.5397, 0.5115, 0.4962, 0.5115, 0.6212, 0.5115, 0.4962, 0.5317, 0.4866, 0.5115, 0.6212, 0.5317, 0.4866, 0.546, 0.5163, 0.5115, 0.6212, 0.546, 0.5163, 0.546, 0.5681, 0.5115, 0.6212, 0.3182, 0.7993, 0.3182, 0.849, 0.2996, 0.849, 0.2193, 0.7753, 0.2379, 0.7753, 0.2379, 0.8249, 0.5604, 0.7462, 0.546, 0.7028, 0.546, 0.651, 0.546, 0.651, 0.5604, 0.6212, 0.5806, 0.6309, 0.5806, 0.6309, 0.5949, 0.6744, 0.5949, 0.7261, 0.5949, 0.7261, 0.5806, 0.7559, 0.5604, 0.7462, 0.5604, 0.7462, 0.546, 0.651, 0.5806, 0.6309, 0.5413, 0.8818, 0.5227, 0.8818, 0.5227, 0.8321, 0.718, 0.8599, 0.6927, 0.8599, 0.6927, 0.8233, 0.7485, 0.8233, 0.7299, 0.8233, 0.7299, 0.7737, 0.7113, 0.6124, 0.6927, 0.6124, 0.6927, 0.5628, 0.5227, 0.8818, 0.5041, 0.8818, 0.5041, 0.8321, 0.4669, 0.8818, 0.4483, 0.8818, 0.4483, 0.8321, 0.5949, 0.5681, 0.5806, 0.6115, 0.5604, 0.6212, 0.5604, 0.6212, 0.546, 0.5915, 0.546, 0.5397, 0.546, 0.5397, 0.5604, 0.4962, 0.5806, 0.4866, 0.5806, 0.4866, 0.5949, 0.5163, 0.5949, 0.5681, 0.5949, 0.5681, 0.5604, 0.6212, 0.546, 0.5397, 0.4087, 0.828, 0.4087, 0.7914, 0.434, 0.7914, 0.349, 0.7573, 0.349, 0.807, 0.3304, 0.807, 0.6438, 0.7261, 0.6438, 0.6744, 0.6927, 0.651, 0.6438, 0.6744, 0.6581, 0.6309, 0.6927, 0.651, 0.6581, 0.6309, 0.6784, 0.6212, 0.6927, 0.651, 0.6927, 0.651, 0.6927, 0.7028, 0.6784, 0.7462, 0.6784, 0.7462, 0.6581, 0.7559, 0.6438, 0.7261, 0.3779, 0.87, 0.3779, 0.8334, 0.4031, 0.8334, 0.7671, 0.5628, 0.7671, 0.6124, 0.7485, 0.6124, 0.6555, 0.8552, 0.6369, 0.8552, 0.6369, 0.8056, 0.7299, 0.6124, 0.7113, 0.6124, 0.7113, 0.5628, 0.7737, 0.8233, 0.7737, 0.873, 0.7551, 0.873, 0.7671, 0.8233, 0.7485, 0.8233, 0.7485, 0.7737, 0.5949, 0.5397, 0.6092, 0.4962, 0.6295, 0.4866, 0.6295, 0.4866, 0.6438, 0.5163, 0.6438, 0.5681, 0.6438, 0.5681, 0.6295, 0.6115, 0.6092, 0.6212, 0.6092, 0.6212, 0.5949, 0.5915, 0.5949, 0.5397, 0.5949, 0.5397, 0.6295, 0.4866, 0.6438, 0.5681, 0.6369, 0.8552, 0.6183, 0.8552, 0.6183, 0.8056, 0.6183, 0.7559, 0.6183, 0.8056, 0.5997, 0.8056, 0.6092, 0.7462, 0.5949, 0.7028, 0.6295, 0.6309, 0.5949, 0.7028, 0.5949, 0.651, 0.6295, 0.6309, 0.5949, 0.651, 0.6092, 0.6212, 0.6295, 0.6309, 0.6295, 0.6309, 0.6438, 0.6744, 0.6092, 0.7462, 0.6438, 0.6744, 0.6438, 0.7261, 0.6092, 0.7462, 0.5599, 0.8321, 0.5599, 0.8818, 0.5413, 0.8818, 0.5041, 0.8818, 0.4855, 0.8818, 0.4855, 0.8321, 0.3304, 0.8435, 0.3304, 0.807, 0.3557, 0.807, 0.7113, 0.8233, 0.6927, 0.8233, 0.6927, 0.7737, 0.5971, 0.8818, 0.5785, 0.8818, 0.5785, 0.8321, 0.2007, 0.8615, 0.2007, 0.8249, 0.226, 0.8249, 0.281, 0.7178, 0.2953, 0.6743, 0.3156, 0.6646, 0.3156, 0.6646, 0.3299, 0.6944, 0.281, 0.7178, 0.3299, 0.6944, 0.3299, 0.7462, 0.281, 0.7178, 0.3299, 0.7462, 0.3156, 0.7896, 0.2953, 0.7993, 0.2953, 0.7993, 0.281, 0.7696, 0.3299, 0.7462, 0.2996, 0.849, 0.281, 0.849, 0.281, 0.7993, 0.6369, 0.7559, 0.6369, 0.8056, 0.6183, 0.8056, 0.3736, 0.8237, 0.3593, 0.7803, 0.3593, 0.7285, 0.3593, 0.7285, 0.3736, 0.6988, 0.3939, 0.7084, 0.3939, 0.7084, 0.4082, 0.7519, 0.4082, 0.8037, 0.4082, 0.8037, 0.3939, 0.8334, 0.3736, 0.8237, 0.3736, 0.8237, 0.3593, 0.7285, 0.3939, 0.7084, 0.3593, 0.4524, 0.2513, 0.4524, 0.2513, 0.0, 0.1433, 0.4524, 0.1433, 0.0, 0.2513, 0.0, 0.281, 0.6646, 0.281, 0.4524, 0.3304, 0.4524, 0.4087, 0.4866, 0.4087, 0.6988, 0.3593, 0.6988, 0.2316, 0.4524, 0.2316, 0.7752, 0.1821, 0.7753, 0.281, 0.7753, 0.2316, 0.7752, 0.2316, 0.4524, 0.2316, 0.4524, 0.2316, 0.4524, 0.2316, 0.4524, 0.2316, 0.4524, 0.2316, 0.4524, 0.2316, 0.4524, 0.2316, 0.4524, 0.2316, 0.4524, 0.2316, 0.4524, 0.2316, 0.4524, 0.2316, 0.4524, 0.2316, 0.4524, 0.2316, 0.4524, 0.2316, 0.4524, 0.2316, 0.4524, 0.2316, 0.4524, 0.2316, 0.4524, 0.2316, 0.4524, 0.2316, 0.4524, 0.2316, 0.4524, 0.2316, 0.4524, 0.2316, 0.4524, 0.2316, 0.4524, 0.2316, 0.4524, 0.2316, 0.4524, 0.2316, 0.4524, 0.2316, 0.4524, 0.2316, 0.4524, 0.2316, 0.4524, 0.2316, 0.4524, 0.2316, 0.4524, 0.2316, 0.4524, 0.2316, 0.4524, 0.2316, 0.4524, 0.2316, 0.4524, 0.2316, 0.4524, 0.6269, 0.4691, 0.6053, 0.4866, 0.6394, 0.4388, 0.6053, 0.4866, 0.5802, 0.4864, 0.6394, 0.4388, 0.5802, 0.4864, 0.5586, 0.4688, 0.6394, 0.4388, 0.5586, 0.4688, 0.546, 0.4383, 0.6394, 0.4388, 0.546, 0.4383, 0.546, 0.04773, 0.6394, 0.04824, 0.546, 0.04773, 0.5585, 0.01742, 0.5802, 0.0, 0.6052, 0.0001366, 0.546, 0.04773, 0.5802, 0.0, 0.6052, 0.0001366, 0.6269, 0.01779, 0.546, 0.04773, 0.6269, 0.01779, 0.6394, 0.04824, 0.546, 0.04773, 0.7328, 0.0, 0.7716, 0.0, 0.7716, 0.5476, 0.4304, 0.639, 0.4304, 0.7152, 0.4087, 0.7152, 0.4699, 0.7559, 0.4699, 0.8321, 0.4483, 0.8321, 0.3521, 0.6811, 0.3521, 0.7573, 0.3304, 0.7573, 0.7144, 0.6974, 0.7144, 0.6212, 0.7361, 0.6212, 0.5132, 0.8321, 0.5132, 0.7559, 0.5348, 0.7559, 0.7144, 0.4866, 0.7144, 0.5628, 0.6927, 0.5628, 0.4337, 0.4866, 0.4337, 0.5628, 0.4087, 0.5628, 0.5781, 0.7559, 0.5781, 0.8321, 0.5565, 0.8321, 0.8104, 0.5476, 0.7716, 0.5476, 0.7716, 0.0, 0.3555, 0.5287, 0.3555, 0.6049, 0.3304, 0.6049, 0.4916, 0.8321, 0.4916, 0.7559, 0.5132, 0.7559, 0.2316, 0.4524, 0.2316, 0.4524, 0.2316, 0.4524, 0.2316, 0.4524, 0.2316, 0.4524, 0.2316, 0.4524, 0.2316, 0.4524, 0.2316, 0.4524, 0.2316, 0.4524, 0.2316, 0.4524, 0.2316, 0.4524, 0.2316, 0.4524, 0.2316, 0.4524, 0.2316, 0.4524, 0.2316, 0.4524, 0.2316, 0.4524, 0.2316, 0.4524, 0.2316, 0.4524, 0.2316, 0.4524, 0.2316, 0.4524, 0.2316, 0.4524, 0.2316, 0.4524, 0.2316, 0.4524, 0.2316, 0.4524, 0.2316, 0.4524, 0.2316, 0.4524, 0.2316, 0.4524, 0.2316, 0.4524, 0.2316, 0.4524, 0.2316, 0.4524, 0.2316, 0.4524, 0.2316, 0.4524, 0.2316, 0.4524, 0.2316, 0.4524, 0.2316, 0.4524, 0.2316, 0.4524, 0.2316, 0.4524, 0.2316, 0.4524, 0.2316, 0.4524, 0.2316, 0.4524, 0.2316, 0.4524, 0.2316, 0.4524, 0.2316, 0.4524, 0.2316, 0.4524, 0.2316, 0.4524, 0.2316, 0.4524, 0.2316, 0.4524, 0.2316, 0.4524, 0.2316, 0.4524, 0.2316, 0.4524, 0.2316, 0.4524, 0.2316, 0.4524, 0.2316, 0.4524, 0.2316, 0.4524, 0.2316, 0.4524, 0.2316, 0.4524, 0.2316, 0.4524, 0.2316, 0.4524, 0.2316, 0.4524, 0.2316, 0.4524, 0.2316, 0.4524, 0.2316, 0.4524, 0.2316, 0.4524, 0.2316, 0.4524, 0.2316, 0.4524, 0.2316, 0.4524, 0.2316, 0.4524, 0.2316, 0.4524, 0.2316, 0.4524, 0.2316, 0.4524, 0.2316, 0.4524, 0.2316, 0.4524, 0.4869, 0.0001366, 0.5119, 0.0, 0.546, 0.04773, 0.5119, 0.0, 0.5335, 0.01742, 0.546, 0.04773, 0.546, 0.04773, 0.546, 0.4383, 0.4527, 0.04824, 0.4869, 0.0001366, 0.546, 0.04773, 0.4652, 0.01779, 0.546, 0.4383, 0.5335, 0.4688, 0.4527, 0.4388, 0.5335, 0.4688, 0.5118, 0.4864, 0.4527, 0.4388, 0.5118, 0.4864, 0.4868, 0.4866, 0.4527, 0.4388, 0.4868, 0.4866, 0.4652, 0.4691, 0.4527, 0.4388, 0.4527, 0.4388, 0.4527, 0.04824, 0.546, 0.4383, 0.2316, 0.4524, 0.2316, 0.4524, 0.2316, 0.4524, 0.2316, 0.4524, 0.2316, 0.4524, 0.2316, 0.4524, 0.2316, 0.4524, 0.2316, 0.4524, 0.2316, 0.4524, 0.2316, 0.4524, 0.2316, 0.4524, 0.2316, 0.4524, 0.2316, 0.4524, 0.2316, 0.4524, 0.2316, 0.4524, 0.2316, 0.4524, 0.2316, 0.4524, 0.2316, 0.4524, 0.2316, 0.4524, 0.2316, 0.4524, 0.2316, 0.4524, 0.2316, 0.4524, 0.2316, 0.4524, 0.2316, 0.4524, 0.2316, 0.4524, 0.2316, 0.4524, 0.2316, 0.4524, 0.2316, 0.4524, 0.2316, 0.4524, 0.2316, 0.4524, 0.2316, 0.4524, 0.2316, 0.4524, 0.2316, 0.4524, 0.2316, 0.4524, 0.2316, 0.4524, 0.2316, 0.4524, 0.6736, 0.0001366, 0.6986, 0.0, 0.7328, 0.04773, 0.6986, 0.0, 0.7203, 0.01742, 0.7328, 0.04773, 0.7328, 0.04773, 0.7328, 0.4383, 0.6394, 0.04824, 0.6736, 0.0001366, 0.7328, 0.04773, 0.6519, 0.01779, 0.7328, 0.4383, 0.7203, 0.4688, 0.6394, 0.4388, 0.7203, 0.4688, 0.6986, 0.4864, 0.6394, 0.4388, 0.6986, 0.4864, 0.6736, 0.4866, 0.6394, 0.4388, 0.6736, 0.4866, 0.6519, 0.4691, 0.6394, 0.4388, 0.6394, 0.4388, 0.6394, 0.04824, 0.7328, 0.4383, 0.1821, 0.4524, 0.1821, 1.0, 0.1433, 1.0, 0.3304, 0.6049, 0.3521, 0.6049, 0.3521, 0.6811, 0.7144, 0.7737, 0.7144, 0.6974, 0.736, 0.6974, 0.4087, 0.7152, 0.4304, 0.7152, 0.4304, 0.7914, 0.6927, 0.6974, 0.7144, 0.6974, 0.7144, 0.7737, 0.5781, 0.7559, 0.5997, 0.7559, 0.5997, 0.8321, 0.7144, 0.6212, 0.7144, 0.6974, 0.6927, 0.6974, 0.3304, 0.5287, 0.3304, 0.4524, 0.3555, 0.4524, 0.5565, 0.8321, 0.5348, 0.8321, 0.5348, 0.7559, 0.8104, 0.5476, 0.8104, 0.0, 0.8491, 0.0, 0.4087, 0.5628, 0.4337, 0.5628, 0.4337, 0.639, 0.4699, 0.7559, 0.4916, 0.7559, 0.4916, 0.8321, 0.2316, 0.4524, 0.2316, 0.4524, 0.2316, 0.4524, 0.2316, 0.4524, 0.2316, 0.4524, 0.2316, 0.4524, 0.2316, 0.4524, 0.2316, 0.4524, 0.2316, 0.4524, 0.2316, 0.4524, 0.2316, 0.4524, 0.2316, 0.4524, 0.2316, 0.4524, 0.2316, 0.4524, 0.2316, 0.4524, 0.2316, 0.4524, 0.2316, 0.4524, 0.2316, 0.4524, 0.2316, 0.4524, 0.2316, 0.4524, 0.2316, 0.4524, 0.2316, 0.4524, 0.2316, 0.4524, 0.2316, 0.4524, 0.2316, 0.4524, 0.2316, 0.4524, 0.2316, 0.4524, 0.2316, 0.4524, 0.2316, 0.4524, 0.2316, 0.4524, 0.2316, 0.4524, 0.2316, 0.4524, 0.2316, 0.4524, 0.2316, 0.4524, 0.2316, 0.4524, 0.2316, 0.4524, 0.2316, 0.4524, 0.2316, 0.4524, 0.2316, 0.4524, 0.2316, 0.4524, 0.2316, 0.4524, 0.2316, 0.4524, 0.2316, 0.4524, 0.2316, 0.4524, 0.2316, 0.4524, 0.2316, 0.4524, 0.2316, 0.4524, 0.2316, 0.4524, 0.2316, 0.4524, 0.2316, 0.4524, 0.2316, 0.4524, 0.2316, 0.4524, 0.2316, 0.4524, 0.2316, 0.4524, 0.2316, 0.4524, 0.2316, 0.4524, 0.2316, 0.4524, 0.2316, 0.4524, 0.2316, 0.4524, 0.2316, 0.4524, 0.2316, 0.4524, 0.2316, 0.4524, 0.2316, 0.4524, 0.2316, 0.4524, 0.2316, 0.4524, 0.2316, 0.4524, 0.2316, 0.4524, 0.2316, 0.4524, 0.2316, 0.4524, 0.2316, 0.4524, 0.2316, 0.4524, 0.2316, 0.4524, 0.4402, 0.4691, 0.4185, 0.4866, 0.4527, 0.4388, 0.4185, 0.4866, 0.3935, 0.4864, 0.4527, 0.4388, 0.3935, 0.4864, 0.3718, 0.4688, 0.4527, 0.4388, 0.3718, 0.4688, 0.3593, 0.4383, 0.4527, 0.4388, 0.3593, 0.4383, 0.3593, 0.04773, 0.4527, 0.04824, 0.3593, 0.04773, 0.3718, 0.01742, 0.3934, 0.0, 0.4185, 0.0001365, 0.3593, 0.04773, 0.3934, 0.0, 0.4185, 0.0001365, 0.4401, 0.01779, 0.3593, 0.04773, 0.4401, 0.01779, 0.4527, 0.04824, 0.3593, 0.04773])
me_002.materials.append(mat_x)
me_002.update()

# ---- objects
ob_x = bpy.data.objects.new('柱体', me_002)

# ---- transforms, parenting, visibility, modifiers, constraints
ob_x.location = (0.0, 0.0, 0.0)

# ---- collection membership
col_collection.objects.link(ob_x)

# ---- scene / render settings (as saved in the file)
scene.frame_start = 1; scene.frame_end = 250; scene.frame_set(1)
scene.render.engine = 'BLENDER_EEVEE_NEXT'
scene.cycles.sampling_pattern = 'TABULATED_SOBOL'
scene.view_settings.view_transform = 'Filmic'
bpy.context.view_layer.update()

# ---- added for rendering (the .blend has no active camera and no usable light): camera, sun
cam_auto = bpy.data.cameras.new('AutoCamera')
cam_auto.lens = 50.0
cam_auto.sensor_width = 36.0
cam_auto.clip_end = 1000.0
ob_auto_camera = bpy.data.objects.new('AutoCamera', cam_auto)
scene.collection.objects.link(ob_auto_camera)
ob_auto_camera.location = (11.6551, -13.9517, 9.29743)
ob_auto_camera.rotation_euler = (1.09748, -7.21219e-08, 0.694738)
scene.camera = ob_auto_camera
light_auto_sun = bpy.data.lights.new('AutoSun', 'SUN')
light_auto_sun.energy = 3.0
light_auto_sun.angle = 0.0523599
ob_auto_sun = bpy.data.objects.new('AutoSun', light_auto_sun)
scene.collection.objects.link(ob_auto_sun)
ob_auto_sun.rotation_euler = (0.872665, 0.174533, 0.523599)
bpy.context.view_layer.update()
